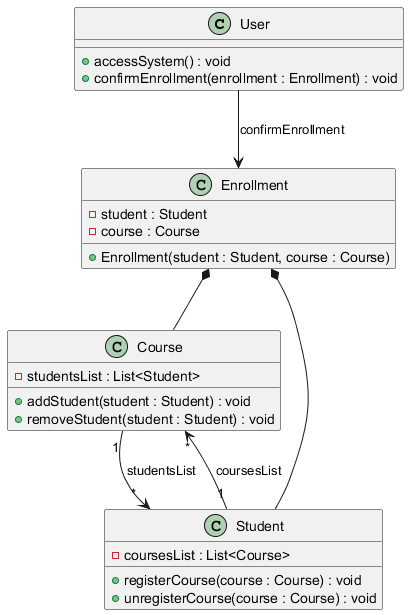

The diagram above was rendered by PlantUML. Its source (embedded in the PNG):
@startuml
class User {
  +accessSystem() : void
  +confirmEnrollment(enrollment : Enrollment) : void
}

class Course {
  -studentsList : List<Student> 
  +addStudent(student : Student) : void
  +removeStudent(student : Student) : void
}

class Student {
  -coursesList : List<Course>
  +registerCourse(course : Course) : void
  +unregisterCourse(course : Course) : void
}

class Enrollment {
  -student : Student
  -course : Course
  +Enrollment(student : Student, course : Course)
}

User --> Enrollment : confirmEnrollment
Enrollment *-- Student
Enrollment *-- Course
Student "1" --> "*" Course : coursesList
Course "1" --> "*" Student : studentsList
@enduml